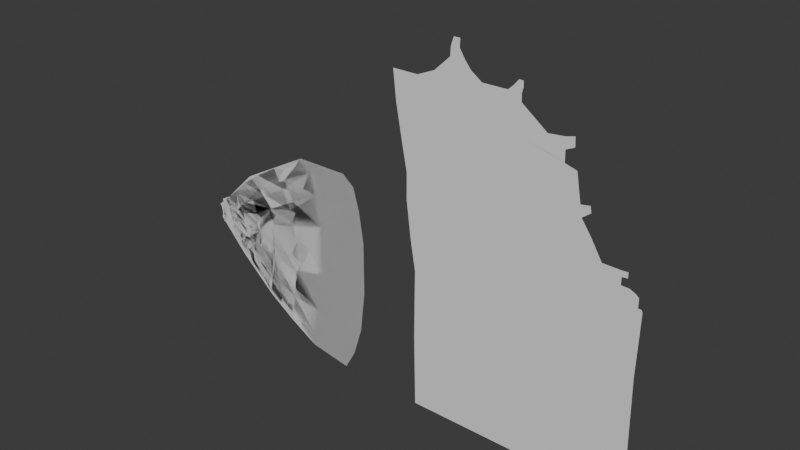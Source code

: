 # Source: SteampunkFish.blend  (saved by Blender 4.4.32; exported with 4.5.12 LTS)
import bpy
from mathutils import Matrix  # noqa: F401  (used for matrix-valued properties, if any)

bpy.ops.wm.read_factory_settings(use_empty=True)
scene = bpy.context.scene
scene.name = 'Scene'

# ---- collections
col_collection = bpy.data.collections.new('Collection'); scene.collection.children.link(col_collection)

# ---- world
world_world = bpy.data.worlds.new('World'); scene.world = world_world
world_world.use_nodes = True; world_world.node_tree.nodes.clear()
_N = world_world.node_tree.nodes; _L = world_world.node_tree.links
n0 = _N.new('ShaderNodeOutputWorld'); n0.name = 'World Output'; n0.location = (300, 300)
n1 = _N.new('ShaderNodeBackground'); n1.name = 'Background'; n1.location = (10, 300)
n1.inputs[0].default_value = (0.05088, 0.05088, 0.05088, 1.0)
_L.new(n1.outputs[0], n0.inputs[0])
n0.is_active_output = True
world_world.color = (0.05088, 0.05088, 0.05088)
world_world.sun_shadow_jitter_overblur = 0.0

# ---- meshes
me_plane = bpy.data.meshes.new('Plane')
me_plane.from_pydata([(-1.0, -1.0, 0.0), (1.0, -1.0, 0.0), (-1.0, 1.0, 0.0), (1.0, 1.0, 0.0), (-1.368, 2.864, 1.69e-07), (0.6318, 2.864, 1.69e-07), (-1.897, 5.74, 4.297e-07), (0.1026, 5.74, 4.297e-07), (-2.151, 8.018, 6.362e-07), (-0.1506, 8.018, 6.362e-07), (8.87, -1.0, 0.0), (8.87, 1.0, 0.0), (10.66, -1.391, -3.546e-08), (12.71, -1.966, -8.761e-08), (11.34, 3.007, 1.676e-07), (13.99, -2.548, -1.403e-07), (13.98, -0.5418, -1.398e-07), (15.36, -2.565, -1.418e-07), (15.36, -0.5648, -1.418e-07), (8.525, 2.91, 1.731e-07), (12.22, 2.761, 1.487e-07), (7.995, 5.786, 4.277e-07), (7.742, 8.065, 6.342e-07), (1.192, 8.594, 6.884e-07), (7.726, 8.64, 6.863e-07), (4.261, 8.044, 6.351e-07), (1.831, 9.201, 7.434e-07), (4.844, 8.62, 6.872e-07), (3.997, 9.211, 7.408e-07), (2.403, 9.747, 7.913e-07), (3.553, 9.752, 7.899e-07), (10.66, 0.6088, -5.243e-08), (10.32, 2.519, 1.207e-07), (12.71, 0.03352, -9.682e-08), (12.99, 2.43, 1.193e-07), (13.14, 0.8435, -1.563e-08), (12.91, 2.882, 1.593e-07), (9.79, 5.395, 3.753e-07), (12.37, 1.943, 7.632e-08), (11.84, 4.82, 3.309e-07), (9.777, 5.409, 3.765e-07), (9.675, 6.615, 4.858e-07), (10.96, 5.066, 3.498e-07), (10.89, 6.73, 4.962e-07), (10.94, 5.924, 4.232e-07), (11.54, 6.901, 5.134e-07), (11.58, 6.22, 4.517e-07), (2.437, 10.44, 8.52e-07), (3.104, 10.44, 8.512e-07), (2.646, 11.06, 9.085e-07), (3.126, 11.06, 9.079e-07), (6.551, 8.058, 6.345e-07), (6.74, 8.633, 6.866e-07), (7.825, 9.025, 7.194e-07), (7.147, 9.02, 7.197e-07), (7.803, 9.436, 7.525e-07), (7.489, 9.434, 7.526e-07), (11.49, 2.189, 9.528e-08), (-0.6355, -3.916, -2.643e-07), (1.365, -3.916, -2.643e-07), (9.234, -3.916, -2.643e-07), (-0.2379, -6.236, -4.746e-07), (1.762, -6.236, -4.746e-07), (9.632, -6.236, -4.746e-07), (-0.271, -11.6, -9.612e-07), (1.729, -11.6, -9.612e-07), (9.599, -11.6, -9.612e-07), (-0.1384, -17.3, -1.478e-06), (1.862, -17.3, -1.478e-06), (9.731, -17.3, -1.478e-06), (14.5, -16.14, -1.373e-06), (15.73, -9.682, -7.87e-07), (15.86, -15.38, -1.304e-06), (16.86, -7.561, -5.947e-07), (16.99, -13.26, -1.111e-06), (14.37, -10.44, -8.728e-07), (15.66, -4.386, -3.178e-07), (16.94, -2.856, -1.831e-07), (13.98, -0.9584, -1.398e-07), (15.36, -0.9814, -1.418e-07), (15.77, -0.9538, -1.393e-07), (15.77, -0.5372, -1.393e-07), (11.19, -4.237, -2.923e-07), (11.49, -5.785, -4.412e-07), (13.1, -4.131, -2.825e-07), (14.25, -4.198, -3.089e-07), (14.4, -5.076, -3.885e-07), (11.58, -16.85, -1.437e-06), (11.45, -11.15, -9.269e-07), (15.36, -1.553, -1.418e-07), (15.55, -3.755, -2.606e-07), (13.98, -1.532, -1.4e-07), (15.92, -2.609, -1.523e-07), (15.95, -1.575, -1.439e-07), (16.36, -2.642, -0.0006073), (16.37, -1.77, -1.541e-07), (16.62, -2.663, -1.653e-07), (16.62, -1.965, -1.653e-07), (16.94, -2.856, -1.909e-07), (16.67, -2.99, -1.78e-07), (16.05, -3.413, -2.237e-07), (16.87, -2.685, -1.853e-07), (16.94, -2.856, -1.838e-07)], [], [(18, 79, 80, 81), (2, 3, 5, 4), (7, 5, 19, 21), (6, 7, 9, 8), (0, 1, 3, 2), (3, 1, 10, 11), (11, 10, 12, 31), (31, 12, 13, 33), (91, 15, 17, 89), (5, 3, 11, 19), (21, 19, 32, 37), (23, 27, 28, 26), (51, 22, 24, 52), (9, 25, 27, 23), (9, 7, 21, 22, 51, 25), (26, 28, 30, 29), (19, 11, 31, 32), (32, 31, 33, 38), (38, 33, 16, 35), (37, 32, 57, 14, 42), (14, 57, 38, 20), (22, 21, 40, 41), (41, 40, 42, 44, 43), (43, 44, 46, 45), (29, 30, 48, 47), (47, 48, 50, 49), (25, 51, 52, 27), (52, 24, 53, 54), (54, 53, 55, 56), (20, 38, 34, 36), (42, 14, 20, 39), (4, 5, 7, 6), (10, 1, 59, 60), (1, 0, 58, 59), (60, 59, 62, 63), (59, 58, 61, 62), (63, 62, 65, 66), (62, 61, 64, 65), (66, 65, 68, 69), (65, 64, 67, 68), (88, 87, 70, 75), (75, 70, 72, 71), (71, 72, 74, 73), (83, 88, 75, 86), (86, 75, 71, 76), (76, 71, 73, 77), (16, 78, 79, 18), (33, 13, 15, 91, 78, 16), (60, 63, 83, 82), (10, 60, 82, 12), (12, 82, 84, 13), (13, 84, 85, 15), (83, 86, 85, 84, 82), (63, 66, 88, 83), (66, 69, 87, 88), (15, 85, 90, 17), (85, 86, 76, 90), (78, 91, 89, 79), (89, 17, 92, 93), (93, 92, 94, 95), (95, 94, 96, 97), (92, 100, 99, 96), (17, 90, 100, 92), (90, 76, 98, 99, 100), (96, 99, 102, 101)])
_uv = me_plane.uv_layers.new(name='UVMap')
_uv.uv.foreach_set('vector', [1.0, 1.0, 1.0, 0.7917, 1.0, 0.7917, 1.0, 1.0, 0.0, 1.0, 1.0, 1.0, 1.0, 1.0, 0.0, 1.0, 1.0, 1.0, 1.0, 1.0, 1.0, 1.0, 1.0, 1.0, 0.0, 1.0, 1.0, 1.0, 1.0, 1.0, 0.0, 1.0, 0.0, 0.0, 1.0, 0.0, 1.0, 1.0, 0.0, 1.0, 1.0, 1.0, 1.0, 0.0, 1.0, 0.0, 1.0, 1.0, 1.0, 1.0, 1.0, 0.0, 1.0, 0.0, 1.0, 1.0, 1.0, 1.0, 1.0, 0.0, 1.0, 0.0, 1.0, 1.0, 1.0, 0.5058, 1.0, 0.0, 1.0, 0.0, 1.0, 0.5058, 1.0, 1.0, 1.0, 1.0, 1.0, 1.0, 1.0, 1.0, 1.0, 1.0, 1.0, 1.0, 1.0, 1.0, 1.0, 1.0, 1.0, 1.0, 1.0, 1.0, 1.0, 1.0, 1.0, 1.0, 1.0, 1.0, 1.0, 1.0, 1.0, 1.0, 1.0, 1.0, 1.0, 1.0, 1.0, 1.0, 1.0, 1.0, 1.0, 1.0, 1.0, 1.0, 1.0, 1.0, 1.0, 1.0, 1.0, 1.0, 1.0, 1.0, 1.0, 1.0, 1.0, 1.0, 1.0, 1.0, 1.0, 1.0, 1.0, 1.0, 1.0, 1.0, 1.0, 1.0, 1.0, 1.0, 1.0, 1.0, 1.0, 1.0, 1.0, 1.0, 1.0, 1.0, 1.0, 1.0, 1.0, 1.0, 1.0, 1.0, 1.0, 1.0, 1.0, 1.0, 1.0, 1.0, 1.0, 1.0, 1.0, 1.0, 1.0, 1.0, 1.0, 1.0, 1.0, 1.0, 1.0, 1.0, 1.0, 1.0, 1.0, 1.0, 1.0, 1.0, 1.0, 1.0, 1.0, 1.0, 1.0, 1.0, 1.0, 1.0, 1.0, 1.0, 1.0, 1.0, 1.0, 1.0, 1.0, 1.0, 1.0, 1.0, 1.0, 1.0, 1.0, 1.0, 1.0, 1.0, 1.0, 1.0, 1.0, 1.0, 1.0, 1.0, 1.0, 1.0, 1.0, 1.0, 1.0, 1.0, 1.0, 1.0, 1.0, 1.0, 1.0, 1.0, 1.0, 1.0, 1.0, 1.0, 1.0, 1.0, 1.0, 1.0, 1.0, 1.0, 1.0, 1.0, 1.0, 1.0, 1.0, 1.0, 1.0, 1.0, 1.0, 1.0, 1.0, 1.0, 1.0, 1.0, 1.0, 1.0, 1.0, 1.0, 1.0, 1.0, 1.0, 1.0, 1.0, 1.0, 1.0, 1.0, 1.0, 1.0, 0.0, 1.0, 1.0, 1.0, 1.0, 1.0, 0.0, 1.0, 1.0, 0.0, 1.0, 0.0, 1.0, 0.0, 1.0, 0.0, 1.0, 0.0, 0.0, 0.0, 0.0, 0.0, 1.0, 0.0, 1.0, 0.0, 1.0, 0.0, 1.0, 0.0, 1.0, 0.0, 1.0, 0.0, 0.0, 0.0, 0.0, 0.0, 1.0, 0.0, 1.0, 0.0, 1.0, 0.0, 1.0, 0.0, 1.0, 0.0, 1.0, 0.0, 0.0, 0.0, 0.0, 0.0, 1.0, 0.0, 1.0, 0.0, 1.0, 0.0, 1.0, 0.0, 1.0, 0.0, 1.0, 0.0, 0.0, 0.0, 0.0, 0.0, 1.0, 0.0, 1.0, 0.0, 1.0, 0.0, 1.0, 0.0, 1.0, 0.0, 1.0, 0.0, 1.0, 0.0, 1.0, 0.0, 1.0, 0.0, 1.0, 0.0, 1.0, 0.0, 1.0, 0.0, 1.0, 0.0, 1.0, 0.0, 1.0, 0.0, 1.0, 0.0, 1.0, 0.0, 1.0, 0.0, 1.0, 0.0, 1.0, 0.0, 1.0, 0.0, 1.0, 0.0, 1.0, 0.0, 1.0, 0.0, 1.0, 0.0, 1.0, 1.0, 1.0, 0.7917, 1.0, 0.7917, 1.0, 1.0, 1.0, 1.0, 1.0, 0.0, 1.0, 0.0, 1.0, 0.5058, 1.0, 0.7917, 1.0, 1.0, 1.0, 0.0, 1.0, 0.0, 1.0, 0.0, 1.0, 0.0, 1.0, 0.0, 1.0, 0.0, 1.0, 0.0, 1.0, 0.0, 1.0, 0.0, 1.0, 0.0, 1.0, 0.0, 1.0, 0.0, 1.0, 0.0, 1.0, 0.0, 1.0, 0.0, 1.0, 0.0, 1.0, 0.0, 1.0, 0.0, 1.0, 0.0, 1.0, 0.0, 1.0, 0.0, 1.0, 0.0, 1.0, 0.0, 1.0, 0.0, 1.0, 0.0, 1.0, 0.0, 1.0, 0.0, 1.0, 0.0, 1.0, 0.0, 1.0, 0.0, 1.0, 0.0, 1.0, 0.0, 1.0, 0.0, 1.0, 0.0, 1.0, 0.0, 1.0, 0.0, 1.0, 0.0, 1.0, 0.7917, 1.0, 0.5058, 1.0, 0.5058, 1.0, 0.7917, 1.0, 0.5058, 1.0, 0.0, 1.0, 0.0, 1.0, 0.5058, 1.0, 0.5058, 1.0, 0.0, 1.0, 0.0, 1.0, 0.5058, 1.0, 0.5058, 1.0, 0.0, 1.0, 0.0, 1.0, 0.5058, 1.0, 0.0, 1.0, 0.0, 1.0, 0.0, 1.0, 0.0, 1.0, 0.0, 1.0, 0.0, 1.0, 0.0, 1.0, 0.0, 1.0, 0.0, 1.0, 0.0, 1.0, 0.0, 1.0, 0.0, 1.0, 0.0, 1.0, 0.0, 1.0, 0.0, 1.0, 0.0, 1.0, 0.0])
me_plane.update()
me_plane_001 = bpy.data.meshes.new('Plane.001')
me_plane_001.from_pydata([(0.6319, -0.5338, -8.343e-09), (1.516, -0.5338, -8.343e-09), (0.6319, 0.3498, -8.343e-09), (1.516, 0.3498, -8.343e-09), (0.5501, 0.8815, 3.986e-08), (1.434, 0.8815, 3.986e-08), (0.4479, 1.25, 7.323e-08), (1.331, 1.25, 7.323e-08), (0.2434, 1.413, 8.806e-08), (1.127, 1.413, 8.806e-08), (0.5501, -1.239, -7.23e-08), (1.434, -1.239, -7.23e-08), (0.3967, -1.73, -1.168e-07), (1.28, -1.73, -1.168e-07), (0.3865, -1.945, -1.363e-07), (1.096, -2.068, -1.474e-07), (-0.7435, 0.6042, 1.472e-08), (-0.9531, 0.7588, 2.874e-08), (-1.649, -0.2819, -6.56e-08), (-1.495, 0.227, -1.947e-08), (-0.4878, 0.3203, -1.101e-08), (-1.009, -0.2114, -5.921e-08), (-1.291, 0.06343, -3.309e-08), (-1.163, -0.7204, -1.053e-07), (-1.444, -0.4455, -7.922e-08), (-1.673, -0.2996, -6.721e-08), (-1.661, 0.1383, -2.751e-08), (-0.5722, -1.034, -7.014e-08), (-0.5958, -1.27, -7.511e-08), (-0.982, -0.6835, -2.191e-08), (-0.9628, -0.9153, -4.292e-08), (-1.1, -0.5123, -6.396e-09), (-1.382, -0.2389, -6.05e-08), (0.03036, 0.6005, 1.438e-08), (0.08006, -0.4851, -1.201e-08), (0.08006, 0.185, -1.201e-08), (0.01802, -1.02, -6.052e-08), (-0.09829, -1.392, -9.426e-08), (-0.1488, 0.9264, 4.393e-08), (-0.1076, -1.606, -1.055e-07), (-0.8403, -0.0391, -4.359e-08), (-0.4516, -0.4204, -1.452e-08), (-0.4516, 0.03272, -1.452e-08), (-0.4936, -0.7822, -4.732e-08), (-0.8824, -0.7687, -3.363e-08), (-0.8162, -0.4409, -2.543e-08), (-0.8162, -0.2009, -2.543e-08), (-0.8384, -0.6326, -4.281e-08), (-1.319, 0.3994, -3.844e-09), (-0.8736, -1.002, -5.075e-08), (-1.113, 0.2387, -1.76e-08), (-0.9638, -0.1651, -5.501e-08), (-1.082, -0.4509, -1.717e-08), (-0.9344, -0.4628, -3.071e-08), (-0.9344, -0.2995, -3.071e-08), (-0.9495, -0.5933, -4.254e-08), (-1.243, 0.1105, -2.892e-08), (-1.363, -0.1772, -5.491e-08), (-1.343, -0.1107, -4.887e-08), (-1.062, -0.3847, -2.881e-08), (-1.319, -0.03163, -4.171e-08), (-1.038, -0.306, -4.261e-08), (-1.301, 0.03035, -3.609e-08), (-1.019, -0.2444, -5.344e-08), (-0.9482, -0.2364, -4.212e-08), (-0.8275, -0.1249, -3.396e-08)], [], [(0, 1, 3, 2), (29, 55, 52, 31), (4, 5, 7, 6), (6, 7, 9, 8), (1, 0, 10, 11), (11, 10, 12, 13), (13, 12, 14, 15), (59, 58, 57, 52), (33, 38, 16, 20), (51, 56, 22, 21), (10, 0, 34, 36), (31, 32, 24, 23), (22, 19, 18, 24, 32, 57, 58, 60, 62), (39, 37, 27, 28), (49, 44, 29, 30), (30, 29, 31, 23), (12, 10, 36, 37), (52, 57, 32, 31), (0, 2, 35, 34), (18, 19, 26, 25), (2, 3, 5, 4), (4, 6, 38, 33), (6, 8, 17, 16, 38), (14, 12, 37, 39), (37, 36, 43, 27), (2, 4, 33, 35), (36, 34, 41, 43), (34, 35, 42, 41), (43, 41, 45, 47), (35, 33, 20, 42), (27, 43, 47, 44), (41, 42, 46, 45), (20, 16, 50, 40), (16, 17, 48, 50), (28, 27, 44, 49), (45, 46, 54, 53), (65, 40, 51, 64), (47, 45, 53, 55), (44, 47, 55, 29), (40, 50, 56, 51), (61, 60, 58, 59), (50, 48, 19, 22, 56), (63, 62, 60, 61), (21, 22, 62, 63), (46, 65, 64, 54), (51, 21, 63, 64), (64, 63, 61, 54), (54, 61, 59, 53), (53, 59, 52, 55), (42, 20, 40, 65, 46)])
_uv = me_plane_001.uv_layers.new(name='UVMap')
_uv.uv.foreach_set('vector', [0.0, 0.0, 1.0, 0.0, 1.0, 1.0, 0.0, 1.0, 0.0, 0.0, 0.0, 0.0, 0.0, 1.0, 0.0, 1.0, 0.0, 1.0, 1.0, 1.0, 1.0, 1.0, 0.0, 1.0, 0.0, 1.0, 1.0, 1.0, 1.0, 1.0, 0.0, 1.0, 1.0, 0.0, 0.0, 0.0, 0.0, 0.0, 1.0, 0.0, 1.0, 0.0, 0.0, 0.0, 0.0, 0.0, 1.0, 0.0, 1.0, 0.0, 0.0, 0.0, 0.0, 0.0, 1.0, 0.0, 0.0, 1.0, 0.0, 1.0, 0.0, 1.0, 0.0, 1.0, 0.0, 1.0, 0.0, 1.0, 0.0, 1.0, 0.0, 1.0, 0.0, 1.0, 0.0, 1.0, 0.0, 1.0, 0.0, 1.0, 0.0, 0.0, 0.0, 0.0, 0.0, 0.0, 0.0, 0.0, 0.0, 1.0, 0.0, 1.0, 0.0, 1.0, 0.0, 1.0, 0.0, 1.0, 0.0, 1.0, 0.0, 1.0, 0.0, 1.0, 0.0, 1.0, 0.0, 1.0, 0.0, 1.0, 0.0, 1.0, 0.0, 1.0, 0.0, 0.0, 0.0, 0.0, 0.0, 0.0, 0.0, 0.0, 0.0, 0.0, 0.0, 0.0, 0.0, 0.0, 0.0, 0.0, 0.0, 0.0, 0.0, 0.0, 0.0, 0.0, 0.0, 0.0, 0.0, 0.0, 0.0, 0.0, 0.0, 0.0, 0.0, 0.0, 0.0, 1.0, 0.0, 1.0, 0.0, 1.0, 0.0, 1.0, 0.0, 0.0, 0.0, 1.0, 0.0, 1.0, 0.0, 0.0, 0.0, 1.0, 0.0, 1.0, 0.0, 1.0, 0.0, 1.0, 0.0, 1.0, 1.0, 1.0, 1.0, 1.0, 0.0, 1.0, 0.0, 1.0, 0.0, 1.0, 0.0, 1.0, 0.0, 1.0, 0.0, 1.0, 0.0, 1.0, 0.0, 1.0, 0.0, 1.0, 0.0, 1.0, 0.0, 0.0, 0.0, 0.0, 0.0, 0.0, 0.0, 0.0, 0.0, 0.0, 0.0, 0.0, 0.0, 0.0, 0.0, 0.0, 0.0, 1.0, 0.0, 1.0, 0.0, 1.0, 0.0, 1.0, 0.0, 0.0, 0.0, 0.0, 0.0, 0.0, 0.0, 0.0, 0.0, 0.0, 0.0, 1.0, 0.0, 1.0, 0.0, 0.0, 0.0, 0.0, 0.0, 0.0, 0.0, 0.0, 0.0, 0.0, 0.0, 1.0, 0.0, 1.0, 0.0, 1.0, 0.0, 1.0, 0.0, 0.0, 0.0, 0.0, 0.0, 0.0, 0.0, 0.0, 0.0, 0.0, 0.0, 1.0, 0.0, 1.0, 0.0, 0.0, 0.0, 1.0, 0.0, 1.0, 0.0, 1.0, 0.0, 1.0, 0.0, 1.0, 0.0, 1.0, 0.0, 1.0, 0.0, 1.0, 0.0, 0.0, 0.0, 0.0, 0.0, 0.0, 0.0, 0.0, 0.0, 0.0, 0.0, 1.0, 0.0, 1.0, 0.0, 0.0, 0.0, 1.0, 0.0, 1.0, 0.0, 1.0, 0.0, 1.0, 0.0, 0.0, 0.0, 0.0, 0.0, 0.0, 0.0, 0.0, 0.0, 0.0, 0.0, 0.0, 0.0, 0.0, 0.0, 0.0, 0.0, 1.0, 0.0, 1.0, 0.0, 1.0, 0.0, 1.0, 0.0, 1.0, 0.0, 1.0, 0.0, 1.0, 0.0, 1.0, 0.0, 1.0, 0.0, 1.0, 0.0, 1.0, 0.0, 1.0, 0.0, 1.0, 0.0, 1.0, 0.0, 1.0, 0.0, 1.0, 0.0, 1.0, 0.0, 1.0, 0.0, 1.0, 0.0, 1.0, 0.0, 1.0, 0.0, 1.0, 0.0, 1.0, 0.0, 1.0, 0.0, 1.0, 0.0, 1.0, 0.0, 1.0, 0.0, 1.0, 0.0, 1.0, 0.0, 1.0, 0.0, 1.0, 0.0, 1.0, 0.0, 1.0, 0.0, 1.0, 0.0, 1.0, 0.0, 1.0, 0.0, 0.0, 0.0, 0.0, 0.0, 1.0, 0.0, 1.0, 0.0, 0.0, 0.0, 1.0, 0.0, 1.0, 0.0, 1.0, 0.0, 1.0, 0.0, 1.0])
me_plane_001.update()
me_plane_002 = bpy.data.meshes.new('Plane.002')
me_plane_002.from_pydata([(0.6319, -0.5338, -8.343e-09), (1.516, -0.5338, -8.343e-09), (0.6319, 0.3498, -8.343e-09), (1.516, 0.3498, -8.343e-09), (0.5501, 0.8815, 3.986e-08), (1.434, 0.8815, 3.986e-08), (0.4479, 1.25, 7.323e-08), (1.331, 1.25, 7.323e-08), (0.2434, 1.413, 8.806e-08), (1.127, 1.413, 8.806e-08), (0.5501, -1.239, -7.23e-08), (1.434, -1.239, -7.23e-08), (0.3967, -1.73, -1.168e-07), (1.28, -1.73, -1.168e-07), (0.3865, -1.945, -1.363e-07), (1.096, -2.068, -1.474e-07), (0.02641, -0.6592, -3.093e-08), (0.03493, 0.0422, -2.475e-08), (-0.04926, 0.4318, 1.057e-08), (-0.1907, 0.7638, 4.066e-08), (-0.3714, 1.069, 6.829e-08), (-0.03222, -1.165, -7.676e-08), (-0.09102, -1.5, -1.071e-07), (-0.1396, -1.636, -1.195e-07), (-0.4954, -0.5335, -2.373e-08), (-0.4954, -0.01164, -2.373e-08), (-0.5437, 0.3024, 4.741e-09), (-0.6041, 0.5199, 2.445e-08), (-0.76, 0.8343, 5.295e-08), (-0.5437, -0.9503, -6.151e-08), (-0.5921, -1.226, -8.652e-08), (-0.5861, -1.328, -9.571e-08), (-0.7696, -0.5013, -3.022e-08), (-0.7696, -0.1628, -2.79e-08), (-0.8412, 0.1107, -3.11e-09), (-0.9029, 0.3348, 1.72e-08), (-1.09, 0.6, 4.124e-08), (-0.8156, -0.7767, -5.519e-08), (-0.8532, -0.9251, -6.864e-08), (-0.8821, -1.061, -8.093e-08), (-1.124, -0.3937, -2.428e-08), (-1.124, -0.1632, -2.27e-08), (-1.173, 0.02302, -5.821e-09), (-1.215, 0.1756, 8.011e-09), (-1.342, 0.3562, 2.438e-08), (-1.155, -0.5812, -4.128e-08), (-1.181, -0.6822, -5.044e-08), (-1.201, -0.7746, -5.881e-08), (-1.48, -0.232, -1.412e-08), (-1.48, -0.1145, -1.332e-08), (-1.505, -0.01954, -4.713e-09), (-1.526, 0.05825, 2.338e-09), (-1.591, 0.1503, 1.068e-08), (-1.496, -0.3276, -2.279e-08), (-1.509, -0.3791, -2.746e-08), (-1.519, -0.4261, -3.172e-08), (-1.693, -0.1411, -8.006e-09), (-1.693, -0.0923, -7.672e-09), (-1.703, -0.0529, -4.1e-09), (-1.712, -0.02061, -1.173e-09), (-1.739, 0.01759, 2.29e-09), (-1.699, -0.1807, -1.16e-08), (-1.705, -0.2021, -1.354e-08), (-1.709, -0.2217, -1.531e-08)], [], [(0, 1, 3, 2), (4, 5, 7, 6), (6, 7, 9, 8), (1, 0, 10, 11), (11, 10, 12, 13), (13, 12, 14, 15), (2, 3, 5, 4), (2, 4, 18, 17), (6, 8, 20, 19), (12, 10, 21, 22), (14, 12, 22, 23), (4, 6, 19, 18), (10, 0, 16, 21), (0, 2, 17, 16), (23, 22, 30, 31), (21, 16, 24, 29), (18, 19, 27, 26), (17, 18, 26, 25), (22, 21, 29, 30), (19, 20, 28, 27), (16, 17, 25, 24), (29, 24, 32, 37), (26, 27, 35, 34), (25, 26, 34, 33), (30, 29, 37, 38), (27, 28, 36, 35), (24, 25, 33, 32), (31, 30, 38, 39), (33, 34, 42, 41), (38, 37, 45, 46), (35, 36, 44, 43), (32, 33, 41, 40), (39, 38, 46, 47), (37, 32, 40, 45), (34, 35, 43, 42), (41, 42, 50, 49), (46, 45, 53, 54), (43, 44, 52, 51), (40, 41, 49, 48), (47, 46, 54, 55), (45, 40, 48, 53), (42, 43, 51, 50), (49, 50, 58, 57), (54, 53, 61, 62), (51, 52, 60, 59), (48, 49, 57, 56), (55, 54, 62, 63), (53, 48, 56, 61), (50, 51, 59, 58)])
_uv = me_plane_002.uv_layers.new(name='UVMap')
_uv.uv.foreach_set('vector', [0.0, 0.0, 1.0, 0.0, 1.0, 1.0, 0.0, 1.0, 0.0, 1.0, 1.0, 1.0, 1.0, 1.0, 0.0, 1.0, 0.0, 1.0, 1.0, 1.0, 1.0, 1.0, 0.0, 1.0, 1.0, 0.0, 0.0, 0.0, 0.0, 0.0, 1.0, 0.0, 1.0, 0.0, 0.0, 0.0, 0.0, 0.0, 1.0, 0.0, 1.0, 0.0, 0.0, 0.0, 0.0, 0.0, 1.0, 0.0, 0.0, 1.0, 1.0, 1.0, 1.0, 1.0, 0.0, 1.0, 0.0, 1.0, 0.0, 1.0, 0.0, 1.0, 0.0, 1.0, 0.0, 1.0, 0.0, 1.0, 0.0, 1.0, 0.0, 1.0, 0.0, 0.0, 0.0, 0.0, 0.0, 0.0, 0.0, 0.0, 0.0, 0.0, 0.0, 0.0, 0.0, 0.0, 0.0, 0.0, 0.0, 1.0, 0.0, 1.0, 0.0, 1.0, 0.0, 1.0, 0.0, 0.0, 0.0, 0.0, 0.0, 0.0, 0.0, 0.0, 0.0, 0.0, 0.0, 1.0, 0.0, 1.0, 0.0, 0.0, 0.0, 0.0, 0.0, 0.0, 0.0, 0.0, 0.0, 0.0, 0.0, 0.0, 0.0, 0.0, 0.0, 0.0, 0.0, 0.0, 0.0, 1.0, 0.0, 1.0, 0.0, 1.0, 0.0, 1.0, 0.0, 1.0, 0.0, 1.0, 0.0, 1.0, 0.0, 1.0, 0.0, 0.0, 0.0, 0.0, 0.0, 0.0, 0.0, 0.0, 0.0, 1.0, 0.0, 1.0, 0.0, 1.0, 0.0, 1.0, 0.0, 0.0, 0.0, 1.0, 0.0, 1.0, 0.0, 0.0, 0.0, 0.0, 0.0, 0.0, 0.0, 0.0, 0.0, 0.0, 0.0, 1.0, 0.0, 1.0, 0.0, 1.0, 0.0, 1.0, 0.0, 1.0, 0.0, 1.0, 0.0, 1.0, 0.0, 1.0, 0.0, 0.0, 0.0, 0.0, 0.0, 0.0, 0.0, 0.0, 0.0, 1.0, 0.0, 1.0, 0.0, 1.0, 0.0, 1.0, 0.0, 0.0, 0.0, 1.0, 0.0, 1.0, 0.0, 0.0, 0.0, 0.0, 0.0, 0.0, 0.0, 0.0, 0.0, 0.0, 0.0, 1.0, 0.0, 1.0, 0.0, 1.0, 0.0, 1.0, 0.0, 0.0, 0.0, 0.0, 0.0, 0.0, 0.0, 0.0, 0.0, 1.0, 0.0, 1.0, 0.0, 1.0, 0.0, 1.0, 0.0, 0.0, 0.0, 1.0, 0.0, 1.0, 0.0, 0.0, 0.0, 0.0, 0.0, 0.0, 0.0, 0.0, 0.0, 0.0, 0.0, 0.0, 0.0, 0.0, 0.0, 0.0, 0.0, 0.0, 0.0, 1.0, 0.0, 1.0, 0.0, 1.0, 0.0, 1.0, 0.0, 1.0, 0.0, 1.0, 0.0, 1.0, 0.0, 1.0, 0.0, 0.0, 0.0, 0.0, 0.0, 0.0, 0.0, 0.0, 0.0, 1.0, 0.0, 1.0, 0.0, 1.0, 0.0, 1.0, 0.0, 0.0, 0.0, 1.0, 0.0, 1.0, 0.0, 0.0, 0.0, 0.0, 0.0, 0.0, 0.0, 0.0, 0.0, 0.0, 0.0, 0.0, 0.0, 0.0, 0.0, 0.0, 0.0, 0.0, 0.0, 1.0, 0.0, 1.0, 0.0, 1.0, 0.0, 1.0, 0.0, 1.0, 0.0, 1.0, 0.0, 1.0, 0.0, 1.0, 0.0, 0.0, 0.0, 0.0, 0.0, 0.0, 0.0, 0.0, 0.0, 1.0, 0.0, 1.0, 0.0, 1.0, 0.0, 1.0, 0.0, 0.0, 0.0, 1.0, 0.0, 1.0, 0.0, 0.0, 0.0, 0.0, 0.0, 0.0, 0.0, 0.0, 0.0, 0.0, 0.0, 0.0, 0.0, 0.0, 0.0, 0.0, 0.0, 0.0, 0.0, 1.0, 0.0, 1.0, 0.0, 1.0, 0.0, 1.0])
me_plane_002.update()

# ---- objects
ob_empty = bpy.data.objects.new('Empty', None)
ob_body = bpy.data.objects.new('Body', me_plane)
ob_plane_001 = bpy.data.objects.new('Plane.001', me_plane_001)
ob_head = bpy.data.objects.new('Head', me_plane_002)

# ---- transforms, parenting, visibility, modifiers, constraints
ob_empty.location = (0.0, 0.7449, 4.31)
ob_empty.rotation_euler = (1.571, -0.0, 0.0)
ob_empty.scale = (3.343, 3.343, 3.343)
ob_empty.empty_display_type = 'IMAGE'
ob_empty.empty_display_size = 5.0
ob_body.location = (-2.097, -0.05259, 6.002)
ob_body.rotation_euler = (1.571, -0.0, 0.0)
ob_body.scale = (0.2143, 0.2143, 0.2143)
ob_plane_001.location = (-4.679, -0.05259, 4.419)
ob_plane_001.rotation_euler = (1.571, -0.0, 0.0)
ob_head.location = (-4.679, -0.05259, 4.419)
ob_head.rotation_euler = (1.571, -0.0, 0.0)

# ---- collection membership
col_collection.objects.link(ob_empty)
col_collection.objects.link(ob_body)
col_collection.objects.link(ob_plane_001)
col_collection.objects.link(ob_head)

# ---- scene / render settings (as saved in the file)
scene.frame_start = 1; scene.frame_end = 250; scene.frame_set(1)
scene.render.engine = 'BLENDER_EEVEE_NEXT'
bpy.context.view_layer.update()

# ---- added for rendering (the .blend has no active camera and no usable light): camera, sun
cam_auto = bpy.data.cameras.new('AutoCamera')
cam_auto.lens = 50.0
cam_auto.sensor_width = 36.0
cam_auto.clip_end = 1000.0
ob_auto_camera = bpy.data.objects.new('AutoCamera', cam_auto)
scene.collection.objects.link(ob_auto_camera)
ob_auto_camera.location = (6.8304, -11.1738, 12.7476)
ob_auto_camera.rotation_euler = (1.09748, -7.21219e-08, 0.694738)
scene.camera = ob_auto_camera
light_auto_sun = bpy.data.lights.new('AutoSun', 'SUN')
light_auto_sun.energy = 3.0
light_auto_sun.angle = 0.0523599
ob_auto_sun = bpy.data.objects.new('AutoSun', light_auto_sun)
scene.collection.objects.link(ob_auto_sun)
ob_auto_sun.rotation_euler = (0.872665, 0.174533, 0.523599)
bpy.context.view_layer.update()
